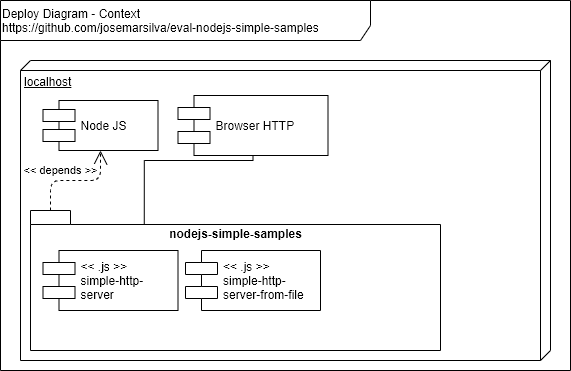

The diagram above was exported from draw.io. Its source (the exported page's mxGraphModel, read from the mxfile embedded in the PNG):
<mxGraphModel dx="868" dy="534" grid="1" gridSize="10" guides="1" tooltips="1" connect="1" arrows="1" fold="1" page="1" pageScale="1" pageWidth="827" pageHeight="1169" math="0" shadow="0">
  <root>
    <mxCell id="0" />
    <mxCell id="1" parent="0" />
    <mxCell id="6OetropUeBoLzL2Sj7KS-1" value="Deploy Diagram - Context&lt;br&gt;https://github.com/josemarsilva/eval-nodejs-simple-samples" style="shape=umlFrame;whiteSpace=wrap;html=1;width=370;height=40;verticalAlign=top;align=left;" parent="1" vertex="1">
      <mxGeometry x="10" y="10" width="570" height="370" as="geometry" />
    </mxCell>
    <mxCell id="NNuIQbcpsFkkkyfnrant-1" value="localhost" style="verticalAlign=top;align=left;spacingTop=8;spacingLeft=2;spacingRight=12;shape=cube;size=10;direction=south;fontStyle=4;html=1;" parent="1" vertex="1">
      <mxGeometry x="30" y="70" width="530" height="300" as="geometry" />
    </mxCell>
    <mxCell id="NNuIQbcpsFkkkyfnrant-2" value="Node JS" style="shape=component;align=left;spacingLeft=36;" parent="1" vertex="1">
      <mxGeometry x="52.5" y="110" width="115" height="50" as="geometry" />
    </mxCell>
    <mxCell id="HXPED0lrFgq4DP10zPKw-2" style="edgeStyle=orthogonalEdgeStyle;rounded=0;orthogonalLoop=1;jettySize=auto;html=1;endArrow=none;endFill=0;entryX=0.75;entryY=0;entryDx=0;entryDy=0;" parent="1" source="HXPED0lrFgq4DP10zPKw-1" target="NNuIQbcpsFkkkyfnrant-3" edge="1">
      <mxGeometry relative="1" as="geometry">
        <Array as="points">
          <mxPoint x="263" y="170" />
          <mxPoint x="154" y="170" />
        </Array>
      </mxGeometry>
    </mxCell>
    <mxCell id="HXPED0lrFgq4DP10zPKw-1" value="Browser HTTP" style="shape=component;align=left;spacingLeft=36;" parent="1" vertex="1">
      <mxGeometry x="187.5" y="105" width="150" height="60" as="geometry" />
    </mxCell>
    <mxCell id="fY1frvdKylYKVJqq9TtY-1" value="nodejs-simple-samples" style="shape=folder;fontStyle=1;spacingTop=10;tabWidth=40;tabHeight=14;tabPosition=left;html=1;verticalAlign=top;" parent="1" vertex="1">
      <mxGeometry x="40" y="220" width="410" height="140" as="geometry" />
    </mxCell>
    <mxCell id="NNuIQbcpsFkkkyfnrant-3" value="&lt;&lt; .js &gt;&gt;&#10;simple-http-&#10;server" style="shape=component;align=left;spacingLeft=36;" parent="1" vertex="1">
      <mxGeometry x="52.5" y="260" width="135" height="60" as="geometry" />
    </mxCell>
    <mxCell id="NNuIQbcpsFkkkyfnrant-6" value="&amp;lt;&amp;lt; depends &amp;gt;&amp;gt;" style="endArrow=open;endSize=12;dashed=1;html=1;exitX=0;exitY=0;exitDx=20;exitDy=0;exitPerimeter=0;edgeStyle=orthogonalEdgeStyle;" parent="1" source="fY1frvdKylYKVJqq9TtY-1" target="NNuIQbcpsFkkkyfnrant-2" edge="1">
      <mxGeometry x="-0.4545" y="-14" width="160" relative="1" as="geometry">
        <mxPoint x="200" y="180" as="sourcePoint" />
        <mxPoint x="360" y="180" as="targetPoint" />
        <mxPoint x="10" y="-24" as="offset" />
      </mxGeometry>
    </mxCell>
    <mxCell id="FhlybCWa1cqd2TMrqZ5o-1" value="&lt;&lt; .js &gt;&gt;&#10;simple-http-&#10;server-from-file" style="shape=component;align=left;spacingLeft=36;" vertex="1" parent="1">
      <mxGeometry x="195" y="260" width="135" height="60" as="geometry" />
    </mxCell>
  </root>
</mxGraphModel>